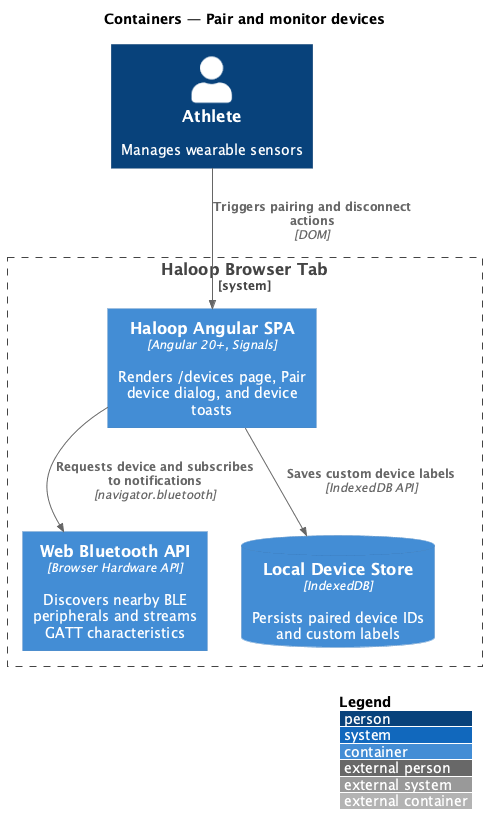

The diagram above was rendered by PlantUML. Its source (embedded in the PNG):
@startuml
!include <C4/C4_Container>
LAYOUT_WITH_LEGEND()
title Containers — Pair and monitor devices

Person(athlete, "Athlete", "Manages wearable sensors")
System_Boundary(haloop, "Haloop Browser Tab") {
  Container(spa, "Haloop Angular SPA", "Angular 20+, Signals", "Renders /devices page, Pair device dialog, and device toasts")
  Container(bt_api, "Web Bluetooth API", "Browser Hardware API", "Discovers nearby BLE peripherals and streams GATT characteristics")
  ContainerDb(idb, "Local Device Store", "IndexedDB", "Persists paired device IDs and custom labels")
}

Rel(athlete, spa, "Triggers pairing and disconnect actions", "DOM")
Rel(spa, bt_api, "Requests device and subscribes to notifications", "navigator.bluetooth")
Rel(spa, idb, "Saves custom device labels", "IndexedDB API")
@enduml